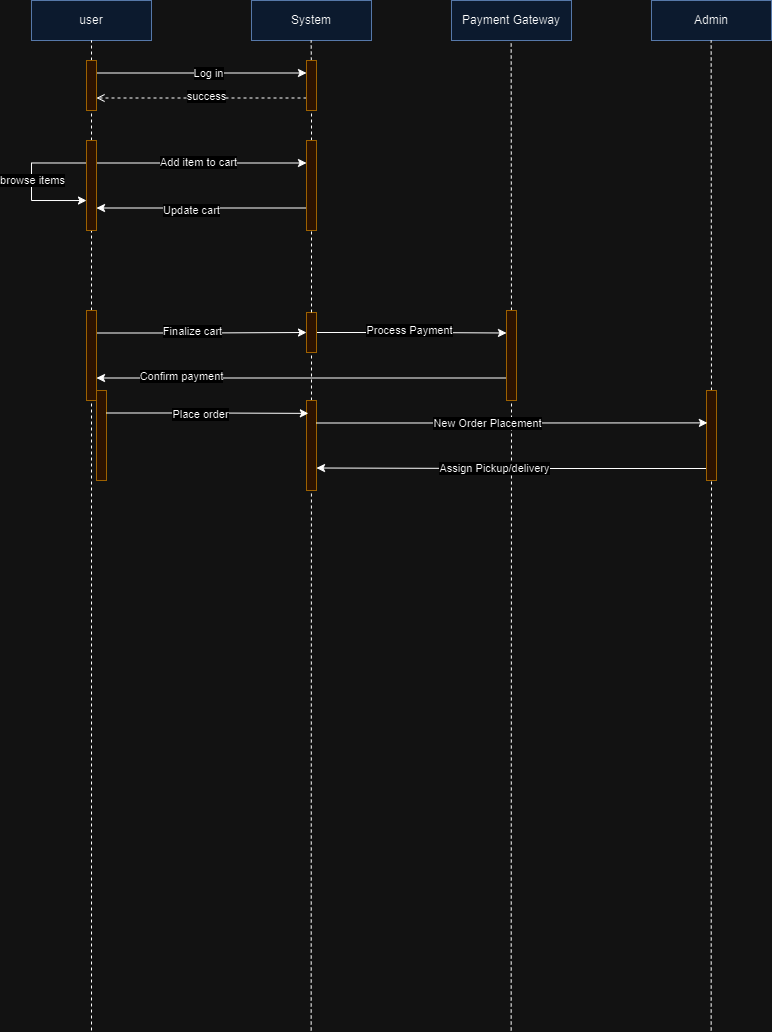

The diagram above was exported from draw.io. Its source (the exported page's mxGraphModel, read from the mxfile embedded in the PNG):
<mxGraphModel dx="1366" dy="710" grid="1" gridSize="10" guides="1" tooltips="1" connect="1" arrows="1" fold="1" page="1" pageScale="1" pageWidth="850" pageHeight="1100" math="0" shadow="0">
  <root>
    <mxCell id="0" />
    <mxCell id="1" parent="0" />
    <mxCell id="NMio3fw8hWOvdu7x1OiP-2" value="user" style="rounded=0;whiteSpace=wrap;html=1;fillColor=#dae8fc;strokeColor=#6c8ebf;" vertex="1" parent="1">
      <mxGeometry x="40" y="40" width="120" height="40" as="geometry" />
    </mxCell>
    <mxCell id="NMio3fw8hWOvdu7x1OiP-3" value="System" style="rounded=0;whiteSpace=wrap;html=1;fillColor=#dae8fc;strokeColor=#6c8ebf;" vertex="1" parent="1">
      <mxGeometry x="260" y="40" width="120" height="40" as="geometry" />
    </mxCell>
    <mxCell id="NMio3fw8hWOvdu7x1OiP-4" value="Admin" style="rounded=0;whiteSpace=wrap;html=1;fillColor=#dae8fc;strokeColor=#6c8ebf;" vertex="1" parent="1">
      <mxGeometry x="660" y="40" width="120" height="40" as="geometry" />
    </mxCell>
    <mxCell id="NMio3fw8hWOvdu7x1OiP-5" value="" style="endArrow=none;dashed=1;html=1;rounded=0;entryX=0.5;entryY=1;entryDx=0;entryDy=0;" edge="1" parent="1" source="NMio3fw8hWOvdu7x1OiP-8" target="NMio3fw8hWOvdu7x1OiP-2">
      <mxGeometry width="50" height="50" relative="1" as="geometry">
        <mxPoint x="100" y="1070" as="sourcePoint" />
        <mxPoint x="340" y="140" as="targetPoint" />
      </mxGeometry>
    </mxCell>
    <mxCell id="NMio3fw8hWOvdu7x1OiP-6" value="" style="endArrow=none;dashed=1;html=1;rounded=0;entryX=0.5;entryY=1;entryDx=0;entryDy=0;" edge="1" parent="1" source="NMio3fw8hWOvdu7x1OiP-10">
      <mxGeometry width="50" height="50" relative="1" as="geometry">
        <mxPoint x="319.65999999999997" y="1070" as="sourcePoint" />
        <mxPoint x="319.65999999999997" y="80" as="targetPoint" />
      </mxGeometry>
    </mxCell>
    <mxCell id="NMio3fw8hWOvdu7x1OiP-7" value="" style="endArrow=none;dashed=1;html=1;rounded=0;entryX=0.5;entryY=1;entryDx=0;entryDy=0;" edge="1" parent="1" source="NMio3fw8hWOvdu7x1OiP-55">
      <mxGeometry width="50" height="50" relative="1" as="geometry">
        <mxPoint x="719.6600000000001" y="1070" as="sourcePoint" />
        <mxPoint x="719.6600000000001" y="80" as="targetPoint" />
      </mxGeometry>
    </mxCell>
    <mxCell id="NMio3fw8hWOvdu7x1OiP-9" value="" style="endArrow=none;dashed=1;html=1;rounded=0;entryX=0.5;entryY=1;entryDx=0;entryDy=0;" edge="1" parent="1" source="NMio3fw8hWOvdu7x1OiP-17" target="NMio3fw8hWOvdu7x1OiP-8">
      <mxGeometry width="50" height="50" relative="1" as="geometry">
        <mxPoint x="100" y="1070" as="sourcePoint" />
        <mxPoint x="100" y="80" as="targetPoint" />
      </mxGeometry>
    </mxCell>
    <mxCell id="NMio3fw8hWOvdu7x1OiP-12" style="edgeStyle=orthogonalEdgeStyle;rounded=0;orthogonalLoop=1;jettySize=auto;html=1;exitX=1;exitY=0.25;exitDx=0;exitDy=0;entryX=0;entryY=0.25;entryDx=0;entryDy=0;" edge="1" parent="1" source="NMio3fw8hWOvdu7x1OiP-8" target="NMio3fw8hWOvdu7x1OiP-10">
      <mxGeometry relative="1" as="geometry" />
    </mxCell>
    <mxCell id="NMio3fw8hWOvdu7x1OiP-13" value="Log in" style="edgeLabel;html=1;align=center;verticalAlign=middle;resizable=0;points=[];" vertex="1" connectable="0" parent="NMio3fw8hWOvdu7x1OiP-12">
      <mxGeometry x="0.0597" relative="1" as="geometry">
        <mxPoint as="offset" />
      </mxGeometry>
    </mxCell>
    <mxCell id="NMio3fw8hWOvdu7x1OiP-8" value="" style="rounded=0;whiteSpace=wrap;html=1;fillColor=#ffe6cc;strokeColor=#d79b00;" vertex="1" parent="1">
      <mxGeometry x="95" y="100" width="10" height="50" as="geometry" />
    </mxCell>
    <mxCell id="NMio3fw8hWOvdu7x1OiP-11" value="" style="endArrow=none;dashed=1;html=1;rounded=0;entryX=0.5;entryY=1;entryDx=0;entryDy=0;" edge="1" parent="1" source="NMio3fw8hWOvdu7x1OiP-42" target="NMio3fw8hWOvdu7x1OiP-10">
      <mxGeometry width="50" height="50" relative="1" as="geometry">
        <mxPoint x="319.65999999999997" y="1070" as="sourcePoint" />
        <mxPoint x="319.65999999999997" y="80" as="targetPoint" />
      </mxGeometry>
    </mxCell>
    <mxCell id="NMio3fw8hWOvdu7x1OiP-14" style="edgeStyle=orthogonalEdgeStyle;rounded=0;orthogonalLoop=1;jettySize=auto;html=1;exitX=0;exitY=0.75;exitDx=0;exitDy=0;entryX=1;entryY=0.75;entryDx=0;entryDy=0;endArrow=open;endFill=0;dashed=1;" edge="1" parent="1" source="NMio3fw8hWOvdu7x1OiP-10" target="NMio3fw8hWOvdu7x1OiP-8">
      <mxGeometry relative="1" as="geometry" />
    </mxCell>
    <mxCell id="NMio3fw8hWOvdu7x1OiP-15" value="success" style="edgeLabel;html=1;align=center;verticalAlign=middle;resizable=0;points=[];" vertex="1" connectable="0" parent="NMio3fw8hWOvdu7x1OiP-14">
      <mxGeometry x="-0.0357" y="-2" relative="1" as="geometry">
        <mxPoint as="offset" />
      </mxGeometry>
    </mxCell>
    <mxCell id="NMio3fw8hWOvdu7x1OiP-10" value="" style="rounded=0;whiteSpace=wrap;html=1;fillColor=#ffe6cc;strokeColor=#d79b00;" vertex="1" parent="1">
      <mxGeometry x="315" y="100" width="10" height="50" as="geometry" />
    </mxCell>
    <mxCell id="NMio3fw8hWOvdu7x1OiP-18" value="" style="endArrow=none;dashed=1;html=1;rounded=0;entryX=0.5;entryY=1;entryDx=0;entryDy=0;" edge="1" parent="1" source="NMio3fw8hWOvdu7x1OiP-26" target="NMio3fw8hWOvdu7x1OiP-17">
      <mxGeometry width="50" height="50" relative="1" as="geometry">
        <mxPoint x="100" y="1070" as="sourcePoint" />
        <mxPoint x="100" y="150" as="targetPoint" />
      </mxGeometry>
    </mxCell>
    <mxCell id="NMio3fw8hWOvdu7x1OiP-21" style="edgeStyle=orthogonalEdgeStyle;rounded=0;orthogonalLoop=1;jettySize=auto;html=1;exitX=0;exitY=0.25;exitDx=0;exitDy=0;entryX=0;entryY=0.667;entryDx=0;entryDy=0;entryPerimeter=0;" edge="1" parent="1" source="NMio3fw8hWOvdu7x1OiP-17" target="NMio3fw8hWOvdu7x1OiP-17">
      <mxGeometry relative="1" as="geometry">
        <mxPoint x="80" y="240" as="targetPoint" />
        <Array as="points">
          <mxPoint x="40" y="202" />
          <mxPoint x="40" y="240" />
        </Array>
      </mxGeometry>
    </mxCell>
    <mxCell id="NMio3fw8hWOvdu7x1OiP-23" value="&lt;font style=&quot;font-size: 11px;&quot;&gt;browse items&lt;/font&gt;" style="edgeLabel;html=1;align=center;verticalAlign=middle;resizable=0;points=[];" vertex="1" connectable="0" parent="NMio3fw8hWOvdu7x1OiP-21">
      <mxGeometry x="-0.0174" y="1" relative="1" as="geometry">
        <mxPoint as="offset" />
      </mxGeometry>
    </mxCell>
    <mxCell id="NMio3fw8hWOvdu7x1OiP-44" style="edgeStyle=orthogonalEdgeStyle;rounded=0;orthogonalLoop=1;jettySize=auto;html=1;exitX=1;exitY=0.25;exitDx=0;exitDy=0;entryX=0;entryY=0.25;entryDx=0;entryDy=0;" edge="1" parent="1" source="NMio3fw8hWOvdu7x1OiP-17" target="NMio3fw8hWOvdu7x1OiP-42">
      <mxGeometry relative="1" as="geometry" />
    </mxCell>
    <mxCell id="NMio3fw8hWOvdu7x1OiP-45" value="Add item to cart" style="edgeLabel;html=1;align=center;verticalAlign=middle;resizable=0;points=[];" vertex="1" connectable="0" parent="NMio3fw8hWOvdu7x1OiP-44">
      <mxGeometry x="-0.0254" y="1" relative="1" as="geometry">
        <mxPoint as="offset" />
      </mxGeometry>
    </mxCell>
    <mxCell id="NMio3fw8hWOvdu7x1OiP-17" value="" style="rounded=0;whiteSpace=wrap;html=1;fillColor=#ffe6cc;strokeColor=#d79b00;" vertex="1" parent="1">
      <mxGeometry x="95" y="180" width="10" height="90" as="geometry" />
    </mxCell>
    <mxCell id="NMio3fw8hWOvdu7x1OiP-24" value="Payment Gateway" style="rounded=0;whiteSpace=wrap;html=1;fillColor=#dae8fc;strokeColor=#6c8ebf;" vertex="1" parent="1">
      <mxGeometry x="460" y="40" width="120" height="40" as="geometry" />
    </mxCell>
    <mxCell id="NMio3fw8hWOvdu7x1OiP-25" value="" style="endArrow=none;dashed=1;html=1;rounded=0;entryX=0.5;entryY=1;entryDx=0;entryDy=0;" edge="1" parent="1" source="NMio3fw8hWOvdu7x1OiP-28">
      <mxGeometry width="50" height="50" relative="1" as="geometry">
        <mxPoint x="519.6600000000001" y="1070" as="sourcePoint" />
        <mxPoint x="519.6600000000001" y="80" as="targetPoint" />
      </mxGeometry>
    </mxCell>
    <mxCell id="NMio3fw8hWOvdu7x1OiP-27" value="" style="endArrow=none;dashed=1;html=1;rounded=0;entryX=0.5;entryY=1;entryDx=0;entryDy=0;" edge="1" parent="1" target="NMio3fw8hWOvdu7x1OiP-26">
      <mxGeometry width="50" height="50" relative="1" as="geometry">
        <mxPoint x="100" y="1070" as="sourcePoint" />
        <mxPoint x="100" y="270" as="targetPoint" />
      </mxGeometry>
    </mxCell>
    <mxCell id="NMio3fw8hWOvdu7x1OiP-34" style="edgeStyle=orthogonalEdgeStyle;rounded=0;orthogonalLoop=1;jettySize=auto;html=1;exitX=1;exitY=0.25;exitDx=0;exitDy=0;entryX=0;entryY=0.5;entryDx=0;entryDy=0;" edge="1" parent="1" source="NMio3fw8hWOvdu7x1OiP-26" target="NMio3fw8hWOvdu7x1OiP-32">
      <mxGeometry relative="1" as="geometry" />
    </mxCell>
    <mxCell id="NMio3fw8hWOvdu7x1OiP-35" value="Finalize cart" style="edgeLabel;html=1;align=center;verticalAlign=middle;resizable=0;points=[];" vertex="1" connectable="0" parent="NMio3fw8hWOvdu7x1OiP-34">
      <mxGeometry x="-0.0909" y="2" relative="1" as="geometry">
        <mxPoint as="offset" />
      </mxGeometry>
    </mxCell>
    <mxCell id="NMio3fw8hWOvdu7x1OiP-26" value="" style="rounded=0;whiteSpace=wrap;html=1;fillColor=#ffe6cc;strokeColor=#d79b00;" vertex="1" parent="1">
      <mxGeometry x="95" y="350" width="10" height="90" as="geometry" />
    </mxCell>
    <mxCell id="NMio3fw8hWOvdu7x1OiP-29" value="" style="endArrow=none;dashed=1;html=1;rounded=0;entryX=0.5;entryY=1;entryDx=0;entryDy=0;" edge="1" parent="1" target="NMio3fw8hWOvdu7x1OiP-28">
      <mxGeometry width="50" height="50" relative="1" as="geometry">
        <mxPoint x="519.6600000000001" y="1070" as="sourcePoint" />
        <mxPoint x="519.6600000000001" y="80" as="targetPoint" />
      </mxGeometry>
    </mxCell>
    <mxCell id="NMio3fw8hWOvdu7x1OiP-38" style="edgeStyle=orthogonalEdgeStyle;rounded=0;orthogonalLoop=1;jettySize=auto;html=1;exitX=0;exitY=0.75;exitDx=0;exitDy=0;entryX=1;entryY=0.75;entryDx=0;entryDy=0;" edge="1" parent="1" source="NMio3fw8hWOvdu7x1OiP-28" target="NMio3fw8hWOvdu7x1OiP-26">
      <mxGeometry relative="1" as="geometry" />
    </mxCell>
    <mxCell id="NMio3fw8hWOvdu7x1OiP-40" value="Confirm payment" style="edgeLabel;html=1;align=center;verticalAlign=middle;resizable=0;points=[];" vertex="1" connectable="0" parent="NMio3fw8hWOvdu7x1OiP-38">
      <mxGeometry x="0.5891" y="-2" relative="1" as="geometry">
        <mxPoint as="offset" />
      </mxGeometry>
    </mxCell>
    <mxCell id="NMio3fw8hWOvdu7x1OiP-28" value="" style="rounded=0;whiteSpace=wrap;html=1;fillColor=#ffe6cc;strokeColor=#d79b00;" vertex="1" parent="1">
      <mxGeometry x="515" y="350" width="10" height="90" as="geometry" />
    </mxCell>
    <mxCell id="NMio3fw8hWOvdu7x1OiP-33" value="" style="endArrow=none;dashed=1;html=1;rounded=0;entryX=0.5;entryY=1;entryDx=0;entryDy=0;" edge="1" parent="1" target="NMio3fw8hWOvdu7x1OiP-32">
      <mxGeometry width="50" height="50" relative="1" as="geometry">
        <mxPoint x="319.65999999999997" y="1070" as="sourcePoint" />
        <mxPoint x="320" y="150" as="targetPoint" />
      </mxGeometry>
    </mxCell>
    <mxCell id="NMio3fw8hWOvdu7x1OiP-36" style="edgeStyle=orthogonalEdgeStyle;rounded=0;orthogonalLoop=1;jettySize=auto;html=1;exitX=1;exitY=0.5;exitDx=0;exitDy=0;entryX=0;entryY=0.25;entryDx=0;entryDy=0;" edge="1" parent="1" source="NMio3fw8hWOvdu7x1OiP-32" target="NMio3fw8hWOvdu7x1OiP-28">
      <mxGeometry relative="1" as="geometry" />
    </mxCell>
    <mxCell id="NMio3fw8hWOvdu7x1OiP-37" value="Process Payment" style="edgeLabel;html=1;align=center;verticalAlign=middle;resizable=0;points=[];" vertex="1" connectable="0" parent="NMio3fw8hWOvdu7x1OiP-36">
      <mxGeometry x="-0.0256" y="2" relative="1" as="geometry">
        <mxPoint as="offset" />
      </mxGeometry>
    </mxCell>
    <mxCell id="NMio3fw8hWOvdu7x1OiP-32" value="" style="rounded=0;whiteSpace=wrap;html=1;fillColor=#ffe6cc;strokeColor=#d79b00;" vertex="1" parent="1">
      <mxGeometry x="315" y="352" width="10" height="40" as="geometry" />
    </mxCell>
    <mxCell id="NMio3fw8hWOvdu7x1OiP-43" value="" style="endArrow=none;dashed=1;html=1;rounded=0;entryX=0.5;entryY=1;entryDx=0;entryDy=0;" edge="1" parent="1" source="NMio3fw8hWOvdu7x1OiP-32" target="NMio3fw8hWOvdu7x1OiP-42">
      <mxGeometry width="50" height="50" relative="1" as="geometry">
        <mxPoint x="320" y="352" as="sourcePoint" />
        <mxPoint x="320" y="150" as="targetPoint" />
      </mxGeometry>
    </mxCell>
    <mxCell id="NMio3fw8hWOvdu7x1OiP-48" style="edgeStyle=orthogonalEdgeStyle;rounded=0;orthogonalLoop=1;jettySize=auto;html=1;exitX=0;exitY=0.75;exitDx=0;exitDy=0;entryX=1;entryY=0.75;entryDx=0;entryDy=0;" edge="1" parent="1" source="NMio3fw8hWOvdu7x1OiP-42" target="NMio3fw8hWOvdu7x1OiP-17">
      <mxGeometry relative="1" as="geometry" />
    </mxCell>
    <mxCell id="NMio3fw8hWOvdu7x1OiP-49" value="Update cart" style="edgeLabel;html=1;align=center;verticalAlign=middle;resizable=0;points=[];" vertex="1" connectable="0" parent="NMio3fw8hWOvdu7x1OiP-48">
      <mxGeometry x="0.098" y="2" relative="1" as="geometry">
        <mxPoint as="offset" />
      </mxGeometry>
    </mxCell>
    <mxCell id="NMio3fw8hWOvdu7x1OiP-42" value="" style="rounded=0;whiteSpace=wrap;html=1;fillColor=#ffe6cc;strokeColor=#d79b00;" vertex="1" parent="1">
      <mxGeometry x="315" y="180" width="10" height="90" as="geometry" />
    </mxCell>
    <mxCell id="NMio3fw8hWOvdu7x1OiP-50" value="" style="rounded=0;whiteSpace=wrap;html=1;fillColor=#ffe6cc;strokeColor=#d79b00;" vertex="1" parent="1">
      <mxGeometry x="105" y="430" width="10" height="90" as="geometry" />
    </mxCell>
    <mxCell id="NMio3fw8hWOvdu7x1OiP-51" value="" style="rounded=0;whiteSpace=wrap;html=1;fillColor=#ffe6cc;strokeColor=#d79b00;" vertex="1" parent="1">
      <mxGeometry x="315" y="440" width="10" height="90" as="geometry" />
    </mxCell>
    <mxCell id="NMio3fw8hWOvdu7x1OiP-53" style="edgeStyle=orthogonalEdgeStyle;rounded=0;orthogonalLoop=1;jettySize=auto;html=1;exitX=1;exitY=0.25;exitDx=0;exitDy=0;entryX=0.186;entryY=0.143;entryDx=0;entryDy=0;entryPerimeter=0;" edge="1" parent="1" source="NMio3fw8hWOvdu7x1OiP-50" target="NMio3fw8hWOvdu7x1OiP-51">
      <mxGeometry relative="1" as="geometry" />
    </mxCell>
    <mxCell id="NMio3fw8hWOvdu7x1OiP-54" value="Place order" style="edgeLabel;html=1;align=center;verticalAlign=middle;resizable=0;points=[];" vertex="1" connectable="0" parent="NMio3fw8hWOvdu7x1OiP-53">
      <mxGeometry x="-0.0681" y="-1" relative="1" as="geometry">
        <mxPoint x="-1" as="offset" />
      </mxGeometry>
    </mxCell>
    <mxCell id="NMio3fw8hWOvdu7x1OiP-57" value="" style="endArrow=none;dashed=1;html=1;rounded=0;entryX=0.5;entryY=1;entryDx=0;entryDy=0;" edge="1" parent="1" target="NMio3fw8hWOvdu7x1OiP-55">
      <mxGeometry width="50" height="50" relative="1" as="geometry">
        <mxPoint x="719.6600000000001" y="1070" as="sourcePoint" />
        <mxPoint x="719.6600000000001" y="80" as="targetPoint" />
      </mxGeometry>
    </mxCell>
    <mxCell id="NMio3fw8hWOvdu7x1OiP-60" style="edgeStyle=orthogonalEdgeStyle;rounded=0;orthogonalLoop=1;jettySize=auto;html=1;exitX=0;exitY=0.75;exitDx=0;exitDy=0;entryX=1;entryY=0.75;entryDx=0;entryDy=0;" edge="1" parent="1" source="NMio3fw8hWOvdu7x1OiP-55" target="NMio3fw8hWOvdu7x1OiP-51">
      <mxGeometry relative="1" as="geometry">
        <Array as="points">
          <mxPoint x="715" y="508" />
          <mxPoint x="520" y="508" />
        </Array>
      </mxGeometry>
    </mxCell>
    <mxCell id="NMio3fw8hWOvdu7x1OiP-61" value="Assign Pickup/delivery" style="edgeLabel;html=1;align=center;verticalAlign=middle;resizable=0;points=[];" vertex="1" connectable="0" parent="NMio3fw8hWOvdu7x1OiP-60">
      <mxGeometry x="0.1134" relative="1" as="geometry">
        <mxPoint as="offset" />
      </mxGeometry>
    </mxCell>
    <mxCell id="NMio3fw8hWOvdu7x1OiP-55" value="" style="rounded=0;whiteSpace=wrap;html=1;fillColor=#ffe6cc;strokeColor=#d79b00;" vertex="1" parent="1">
      <mxGeometry x="715" y="430" width="10" height="90" as="geometry" />
    </mxCell>
    <mxCell id="NMio3fw8hWOvdu7x1OiP-58" style="edgeStyle=orthogonalEdgeStyle;rounded=0;orthogonalLoop=1;jettySize=auto;html=1;exitX=1;exitY=0.25;exitDx=0;exitDy=0;entryX=0.09;entryY=0.36;entryDx=0;entryDy=0;entryPerimeter=0;" edge="1" parent="1" source="NMio3fw8hWOvdu7x1OiP-51" target="NMio3fw8hWOvdu7x1OiP-55">
      <mxGeometry relative="1" as="geometry" />
    </mxCell>
    <mxCell id="NMio3fw8hWOvdu7x1OiP-59" value="New Order Placement" style="edgeLabel;html=1;align=center;verticalAlign=middle;resizable=0;points=[];" vertex="1" connectable="0" parent="NMio3fw8hWOvdu7x1OiP-58">
      <mxGeometry x="-0.1258" relative="1" as="geometry">
        <mxPoint as="offset" />
      </mxGeometry>
    </mxCell>
  </root>
</mxGraphModel>